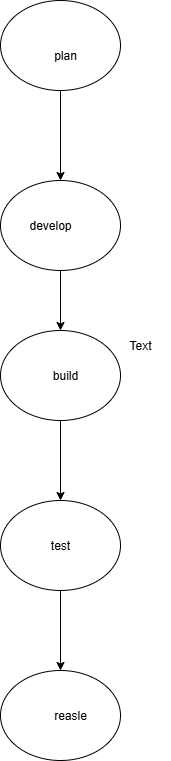

The diagram above was exported from draw.io. Its source (the exported page's mxGraphModel, read from the mxfile embedded in the PNG):
<mxGraphModel dx="1489" dy="803" grid="1" gridSize="10" guides="1" tooltips="1" connect="1" arrows="1" fold="1" page="1" pageScale="1" pageWidth="850" pageHeight="1100" math="0" shadow="0">
  <root>
    <mxCell id="0" />
    <mxCell id="1" parent="0" />
    <mxCell id="7RxZbAV_twmZAxJgnEmZ-11" value="" style="edgeStyle=orthogonalEdgeStyle;rounded=0;orthogonalLoop=1;jettySize=auto;html=1;" edge="1" parent="1" source="7RxZbAV_twmZAxJgnEmZ-7" target="7RxZbAV_twmZAxJgnEmZ-10">
      <mxGeometry relative="1" as="geometry" />
    </mxCell>
    <mxCell id="7RxZbAV_twmZAxJgnEmZ-7" value="" style="ellipse;whiteSpace=wrap;html=1;" vertex="1" parent="1">
      <mxGeometry x="360" y="150" width="120" height="90" as="geometry" />
    </mxCell>
    <mxCell id="7RxZbAV_twmZAxJgnEmZ-13" value="" style="edgeStyle=orthogonalEdgeStyle;rounded=0;orthogonalLoop=1;jettySize=auto;html=1;" edge="1" parent="1" source="7RxZbAV_twmZAxJgnEmZ-10" target="7RxZbAV_twmZAxJgnEmZ-12">
      <mxGeometry relative="1" as="geometry" />
    </mxCell>
    <mxCell id="7RxZbAV_twmZAxJgnEmZ-10" value="" style="ellipse;whiteSpace=wrap;html=1;" vertex="1" parent="1">
      <mxGeometry x="360" y="330" width="120" height="90" as="geometry" />
    </mxCell>
    <mxCell id="7RxZbAV_twmZAxJgnEmZ-15" value="" style="edgeStyle=orthogonalEdgeStyle;rounded=0;orthogonalLoop=1;jettySize=auto;html=1;" edge="1" parent="1" source="7RxZbAV_twmZAxJgnEmZ-12" target="7RxZbAV_twmZAxJgnEmZ-14">
      <mxGeometry relative="1" as="geometry" />
    </mxCell>
    <mxCell id="7RxZbAV_twmZAxJgnEmZ-12" value="" style="ellipse;whiteSpace=wrap;html=1;" vertex="1" parent="1">
      <mxGeometry x="360" y="480" width="120" height="90" as="geometry" />
    </mxCell>
    <mxCell id="7RxZbAV_twmZAxJgnEmZ-17" value="" style="edgeStyle=orthogonalEdgeStyle;rounded=0;orthogonalLoop=1;jettySize=auto;html=1;" edge="1" parent="1" source="7RxZbAV_twmZAxJgnEmZ-14" target="7RxZbAV_twmZAxJgnEmZ-16">
      <mxGeometry relative="1" as="geometry" />
    </mxCell>
    <mxCell id="7RxZbAV_twmZAxJgnEmZ-14" value="" style="ellipse;whiteSpace=wrap;html=1;" vertex="1" parent="1">
      <mxGeometry x="360" y="650" width="120" height="90" as="geometry" />
    </mxCell>
    <mxCell id="7RxZbAV_twmZAxJgnEmZ-16" value="" style="ellipse;whiteSpace=wrap;html=1;" vertex="1" parent="1">
      <mxGeometry x="360" y="820" width="120" height="90" as="geometry" />
    </mxCell>
    <mxCell id="7RxZbAV_twmZAxJgnEmZ-18" value="Text" style="text;strokeColor=none;align=center;fillColor=none;html=1;verticalAlign=middle;whiteSpace=wrap;rounded=0;" vertex="1" parent="1">
      <mxGeometry x="470" y="480" width="60" height="30" as="geometry" />
    </mxCell>
    <mxCell id="7RxZbAV_twmZAxJgnEmZ-19" value="plan" style="text;strokeColor=none;align=center;fillColor=none;html=1;verticalAlign=middle;whiteSpace=wrap;rounded=0;" vertex="1" parent="1">
      <mxGeometry x="395" y="190" width="60" height="30" as="geometry" />
    </mxCell>
    <mxCell id="7RxZbAV_twmZAxJgnEmZ-20" value="develop" style="text;strokeColor=none;align=center;fillColor=none;html=1;verticalAlign=middle;whiteSpace=wrap;rounded=0;" vertex="1" parent="1">
      <mxGeometry x="380" y="360" width="60" height="30" as="geometry" />
    </mxCell>
    <mxCell id="7RxZbAV_twmZAxJgnEmZ-21" value="build" style="text;strokeColor=none;align=center;fillColor=none;html=1;verticalAlign=middle;whiteSpace=wrap;rounded=0;" vertex="1" parent="1">
      <mxGeometry x="395" y="510" width="60" height="30" as="geometry" />
    </mxCell>
    <mxCell id="7RxZbAV_twmZAxJgnEmZ-22" value="test" style="text;strokeColor=none;align=center;fillColor=none;html=1;verticalAlign=middle;whiteSpace=wrap;rounded=0;" vertex="1" parent="1">
      <mxGeometry x="390" y="680" width="60" height="30" as="geometry" />
    </mxCell>
    <mxCell id="7RxZbAV_twmZAxJgnEmZ-23" value="reasle" style="text;strokeColor=none;align=center;fillColor=none;html=1;verticalAlign=middle;whiteSpace=wrap;rounded=0;" vertex="1" parent="1">
      <mxGeometry x="400" y="850" width="60" height="30" as="geometry" />
    </mxCell>
  </root>
</mxGraphModel>